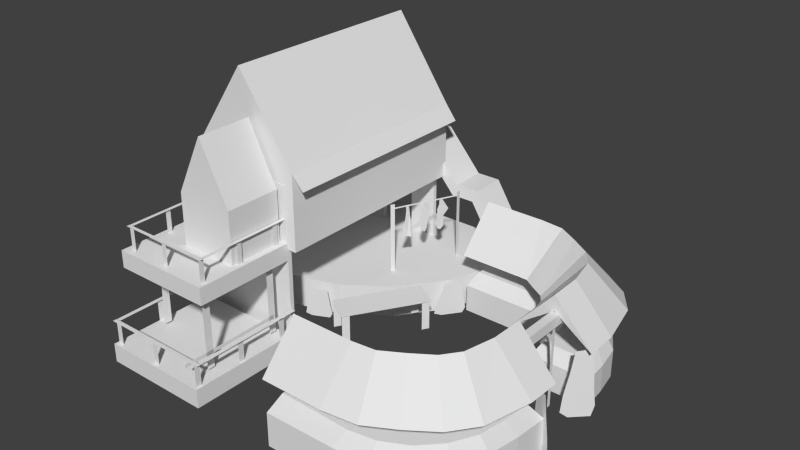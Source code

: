 # Source: H13.blend  (saved by Blender 2.63.0; exported with 4.5.12 LTS)
import bpy
from mathutils import Matrix  # noqa: F401  (used for matrix-valued properties, if any)

bpy.ops.wm.read_factory_settings(use_empty=True)
scene = bpy.context.scene
scene.name = 'Scene'

# ---- collections
col_collection_1 = bpy.data.collections.new('Collection 1'); scene.collection.children.link(col_collection_1)

# ---- world
world_world = bpy.data.worlds.new('World'); scene.world = world_world
world_world.color = (0.05088, 0.05088, 0.05088)
world_world.use_sun_shadow = False
world_world.sun_shadow_jitter_overblur = 0.0
world_world.cycles.sampling_method = 'MANUAL'
world_world.cycles.sample_map_resolution = 256

# ---- meshes
me_plane_002 = bpy.data.meshes.new('Plane.002')
me_plane_002.from_pydata([(-1.806, 0.05099, 1.251), (-1.856, 0.05099, 1.22), (-1.806, 0.2775, 1.251), (-1.856, 0.2775, 1.22), (-1.285, 0.05099, 1.574), (-1.336, 0.05099, 1.544), (-1.285, 0.2775, 1.574), (-1.336, 0.2775, 1.544), (-1.158, 0.05099, 1.37), (-1.209, 0.05099, 1.339), (-1.158, 0.2775, 1.37), (-1.209, 0.2775, 1.339), (-1.676, 0.05099, 1.046), (-1.727, 0.05099, 1.016), (-1.676, 0.2775, 1.046), (-1.727, 0.2775, 1.016), (-1.271, 0.2811, 1.587), (-1.862, 0.2811, 1.223), (-1.138, 0.2811, 1.371), (-1.729, 0.2811, 1.007), (-2.031, -0.007229, 0.1493), (-2.031, -0.007229, 0.1145), (-1.265, -0.007229, 0.1145), (-1.265, -0.007229, 0.1493), (-2.031, 1.283, 0.1493), (-2.031, 1.283, 0.1145), (-1.265, 1.283, 0.1145), (-1.265, 1.283, 0.1493), (-2.529, 0.8396, 0.3824), (-2.08, 0.8396, 0.3824), (-2.08, 0.8396, 0.8551), (-2.529, 0.8396, 0.8551), (-2.529, 1.269, 0.3824), (-2.08, 1.269, 0.3824), (-2.08, 1.269, 0.8551), (-2.529, 1.269, 0.8551), (-2.08, 1.74, 0.6172), (-2.529, 1.74, 0.6172), (-2.117, 0.8403, 0.8737), (-2.157, 0.8403, 0.8737), (-2.117, 1.033, 0.8737), (-2.157, 1.033, 0.8737), (-2.451, 0.8403, 0.8737), (-2.492, 0.8403, 0.8737), (-2.451, 1.033, 0.8737), (-2.492, 1.033, 0.8737), (-2.785, 0.8403, 0.8737), (-2.826, 0.8403, 0.8737), (-2.785, 1.033, 0.8737), (-2.826, 1.033, 0.8737), (-2.812, 0.8432, 0.5281), (-2.812, 0.8432, 0.4875), (-2.812, 1.036, 0.5281), (-2.812, 1.036, 0.4875), (-2.812, 0.8432, 0.1938), (-2.812, 0.8432, 0.1532), (-2.812, 1.036, 0.1938), (-2.812, 1.036, 0.1532), (-2.792, 1.037, 0.8901), (-2.82, 1.037, 0.8901), (-2.792, 1.037, 0.1259), (-2.82, 1.037, 0.1259), (-2.031, 1.037, 0.8614), (-2.031, 1.037, 0.8901), (-2.795, 1.037, 0.8614), (-2.795, 1.037, 0.8901), (-2.031, 1.037, 0.1282), (-2.031, 1.037, 0.1569), (-2.795, 1.037, 0.1282), (-2.795, 1.037, 0.1569), (-2.117, 0.8403, 0.1426), (-2.157, 0.8403, 0.1426), (-2.117, 1.033, 0.1426), (-2.157, 1.033, 0.1426), (-2.451, 0.8403, 0.1426), (-2.492, 0.8403, 0.1426), (-2.451, 1.033, 0.1426), (-2.492, 1.033, 0.1426), (-2.171, 0.3001, 0.8452), (-2.171, 0.2704, 0.8452), (-2.995, 0.3001, 0.8452), (-2.995, 0.2704, 0.8452), (-2.15, 0.1284, 0.9243), (-2.198, 0.1284, 0.9243), (-2.15, 0.311, 0.9243), (-2.198, 0.311, 0.9243), (-2.543, 0.1284, 0.9243), (-2.591, 0.1284, 0.9243), (-2.543, 0.311, 0.9243), (-2.591, 0.311, 0.9243), (-2.936, 0.1284, 0.9243), (-2.984, 0.1284, 0.9243), (-2.936, 0.311, 0.9243), (-2.984, 0.311, 0.9243), (-2.967, 0.1312, 0.5182), (-2.967, 0.1312, 0.4705), (-2.967, 0.3138, 0.5182), (-2.967, 0.3138, 0.4705), (-2.967, 0.1312, 0.1254), (-2.967, 0.1312, 0.07773), (-2.967, 0.3138, 0.1254), (-2.967, 0.3138, 0.07773), (-2.943, 0.3152, 0.9437), (-2.977, 0.3152, 0.9437), (-2.943, 0.3152, 0.04566), (-2.977, 0.3152, 0.04566), (-2.049, 0.3152, 0.9099), (-2.049, 0.3152, 0.9437), (-2.947, 0.3152, 0.9099), (-2.947, 0.3152, 0.9437), (-2.049, 0.3152, 0.04839), (-2.049, 0.3152, 0.08215), (-2.947, 0.3152, 0.04839), (-2.947, 0.3152, 0.08215), (-2.15, 0.1284, 0.06527), (-2.198, 0.1284, 0.06527), (-2.15, 0.311, 0.06527), (-2.198, 0.311, 0.06527), (-2.543, 0.1284, 0.06527), (-2.591, 0.1284, 0.06527), (-2.543, 0.311, 0.06527), (-2.591, 0.311, 0.06527), (-2.55, 0.1607, 0.1578), (-2.611, 0.1607, 0.1578), (-2.55, 0.7228, 0.1578), (-2.611, 0.7228, 0.1578), (-2.157, 0.1607, 0.8452), (-2.219, 0.1607, 0.8452), (-2.157, 0.7228, 0.8452), (-2.219, 0.7228, 0.8452), (-2.746, 0.1607, 0.8452), (-2.808, 0.1607, 0.8452), (-2.746, 0.7228, 0.8452), (-2.808, 0.7228, 0.8452), (-0.3886, 0.01364, 0.6704), (-0.3538, 0.01364, 0.6704), (-0.3538, 0.01364, 0.9002), (-0.3886, 0.01364, 0.9002), (-0.3886, 1.304, 0.6704), (-0.3538, 1.304, 0.6704), (-0.3538, 1.304, 0.9002), (-0.3886, 1.304, 0.9002), (-0.3886, 0.01364, 0.1402), (-0.3538, 0.01364, 0.1402), (-0.3538, 0.01364, 0.3699), (-0.3886, 0.01364, 0.3699), (-0.3886, 1.304, 0.1402), (-0.3538, 1.304, 0.1402), (-0.3538, 1.304, 0.3699), (-0.3886, 1.304, 0.3699), (-0.5242, 0.1973, 1.263), (-0.5591, 0.1973, 1.263), (-0.5242, 0.8158, 1.263), (-0.5591, 0.8158, 1.263), (-1.042, 0.2041, 1.037), (-1.072, 0.2041, 1.02), (-1.042, 0.8226, 1.037), (-1.072, 0.8226, 1.02), (-0.8234, 0.7896, 1.146), (-0.82, 0.7545, 1.143), (-0.8353, 0.7127, 1.136), (-0.8514, 0.6527, 1.128), (-0.8471, 0.6038, 1.128), (-0.8299, 0.5483, 1.134), (-0.8076, 0.529, 1.142), (-0.7929, 0.5587, 1.149), (-0.779, 0.6401, 1.156), (-0.7678, 0.7338, 1.163), (-0.798, 0.7961, 1.153), (-0.7011, 0.7787, 1.2), (-0.6977, 0.7436, 1.197), (-0.713, 0.7018, 1.19), (-0.7108, 0.6284, 1.191), (-0.7249, 0.5929, 1.183), (-0.7076, 0.5374, 1.188), (-0.6853, 0.5181, 1.197), (-0.658, 0.5439, 1.209), (-0.6629, 0.6326, 1.208), (-0.6223, 0.6909, 1.229), (-0.6758, 0.7851, 1.207), (-0.9632, 0.7863, 1.081), (-0.9577, 0.7484, 1.08), (-0.9623, 0.7094, 1.079), (-0.9697, 0.6493, 1.076), (-0.9841, 0.5866, 1.064), (-0.9878, 0.52, 1.057), (-0.9471, 0.5257, 1.079), (-0.9222, 0.5166, 1.101), (-0.923, 0.6229, 1.096), (-0.9276, 0.7249, 1.09), (-0.9387, 0.7927, 1.09), (-1.042, 0.7916, 1.034), (-1.042, 0.7796, 1.034), (-0.5517, 0.7916, 1.261), (-0.5517, 0.7796, 1.261), (-0.07503, -0.009788, 1.806), (-0.07503, 0.7663, 1.315), (-0.07503, 0.7663, 1.118), (-0.07503, 1.099, 0.8238), (-0.07503, 1.099, 0.2346), (-0.3696, -0.009788, 1.806), (-0.3696, 0.7663, 1.315), (-0.3696, 0.7663, 1.118), (-0.3696, 1.099, 0.8238), (-0.3696, 1.099, 0.2346), (-0.07503, -0.1104, 1.765), (-0.07503, 0.6657, 1.274), (-0.07503, 0.6657, 1.077), (-0.07503, 0.9983, 0.7826), (-0.07503, 0.9983, 0.1934), (-0.3696, -0.1104, 1.765), (-0.3696, 0.6657, 1.274), (-0.3696, 0.6657, 1.077), (-0.3696, 0.9983, 0.7826), (-0.3696, 0.9983, 0.1934), (-2.055, 0.8048, 0.06031), (-0.3451, 0.8048, 0.06031), (-0.3451, 0.8048, 0.9814), (-2.055, 0.8048, 0.9814), (-2.055, 1.412, 0.06031), (-0.3451, 1.412, 0.06031), (-0.3451, 1.412, 0.9814), (-2.055, 1.412, 0.9814), (-0.3451, 2.077, 0.5178), (-2.055, 2.077, 0.5178), (-0.3561, 1.301, 1.08), (-2.055, 1.301, 1.08), (-2.055, 1.301, -0.03789), (-0.3561, 1.301, -0.03789), (-2.058, 0.01364, 0.1417), (-2.023, 0.01364, 0.1417), (-2.023, 0.01364, 0.9077), (-2.058, 0.01364, 0.9077), (-2.058, 1.304, 0.1417), (-2.023, 1.304, 0.1417), (-2.023, 1.304, 0.9077), (-2.058, 1.304, 0.9077), (-2.864, 0.7196, 0.09566), (-2.052, 0.7196, 0.09566), (-2.052, 0.7196, 0.9073), (-2.864, 0.7196, 0.9073), (-2.864, 0.857, 0.09566), (-2.052, 0.857, 0.09566), (-2.052, 0.857, 0.9073), (-2.864, 0.857, 0.9073), (-3.0, -0.009535, 0.05957), (-2.116, -0.009535, 0.05957), (-2.116, -0.009535, 0.9434), (-3.0, -0.009535, 0.9434), (-3.0, 0.1401, 0.05957), (-2.116, 0.1401, 0.05957), (-2.116, 0.1401, 0.9434), (-3.0, 0.1401, 0.9434), (-2.012, 0.6237, 2.691), (-1.118, 0.6237, 2.691), (-1.118, 0.6237, 2.759), (-2.012, 0.6237, 2.759), (-2.012, 0.7009, 2.691), (-1.118, 0.7009, 2.691), (-1.118, 0.7009, 2.759), (-2.012, 0.7009, 2.759), (-1.432, -0.05218, 2.72), (-1.432, 0.6776, 2.72), (-1.399, -0.05218, 2.72), (-1.399, 0.6776, 2.72), (-1.848, -0.05218, 2.72), (-1.848, 0.6776, 2.72), (-1.814, -0.05218, 2.72), (-1.814, 0.6776, 2.72), (-1.844, 0.4651, 2.716), (-1.714, 0.6744, 2.716), (-1.823, 0.4486, 2.716), (-1.693, 0.658, 2.716), (-1.426, 0.474, 2.716), (-1.576, 0.6658, 2.716), (-1.407, 0.493, 2.716), (-1.557, 0.6847, 2.716), (-1.421, -0.06448, 2.877), (-1.461, -0.02201, 2.837), (-1.452, 0.1171, 2.848), (-1.429, 0.2963, 2.875), (-1.413, 0.47, 2.895), (-1.327, 0.4835, 2.983), (-1.314, 0.2853, 2.993), (-1.308, 0.1745, 2.997), (-1.294, 0.02279, 3.008), (-1.31, -0.06372, 2.991), (-1.869, -0.05259, 2.977), (-1.894, -0.01826, 3.02), (-1.894, 0.1035, 3.012), (-1.887, 0.261, 2.989), (-1.884, 0.4133, 2.973), (-1.832, 0.4309, 2.879), (-1.817, 0.2592, 2.863), (-1.809, 0.1632, 2.856), (-1.795, 0.03198, 2.84), (-1.801, -0.04437, 2.856), (-0.9846, -0.02268, 1.457), (-1.032, -0.0004736, 1.423), (-1.021, 0.07228, 1.434), (-0.993, 0.166, 1.457), (-0.9735, 0.2568, 1.475), (-0.8692, 0.2638, 1.552), (-0.8544, 0.1602, 1.559), (-0.8471, 0.1023, 1.563), (-0.8317, 0.02295, 1.571), (-0.8502, -0.02228, 1.556), (-1.63, -0.01781, 0.6978), (-1.652, 0.001198, 0.6531), (-1.648, 0.06345, 0.6649), (-1.636, 0.1436, 0.6943), (-1.628, 0.2213, 0.7153), (-1.581, 0.2274, 0.8156), (-1.573, 0.1387, 0.8272), (-1.569, 0.08914, 0.8328), (-1.561, 0.02124, 0.8456), (-1.569, -0.01747, 0.8268), (-0.8723, 0.495, 1.572), (-0.5692, 0.7106, 1.572), (-0.5722, 0.8338, 1.572), (-0.2721, 0.495, 1.572), (-0.8723, 0.495, 2.063), (-0.5692, 0.7106, 2.063), (-0.5722, 0.8338, 2.063), (-0.2721, 0.495, 2.063), (-0.8748, 0.495, 2.145), (-0.5882, 0.7106, 2.243), (-0.591, 0.8338, 2.242), (-0.3072, 0.495, 2.34), (-0.9379, 0.495, 2.241), (-0.6829, 0.7106, 2.405), (-0.6855, 0.8338, 2.403), (-0.433, 0.495, 2.565), (-1.0, 0.495, 2.345), (-0.7872, 0.7106, 2.561), (-0.7893, 0.8338, 2.559), (-0.5784, 0.495, 2.772), (-1.058, 0.495, 2.388), (-0.9154, 0.7106, 2.656), (-0.9168, 0.8338, 2.653), (-0.7753, 0.495, 2.918), (-1.165, 0.495, 2.405), (-1.157, 0.7106, 2.708), (-1.157, 0.8338, 2.705), (-1.15, 0.495, 3.005), (-1.425, 0.495, 2.41), (-1.417, 0.7106, 2.713), (-1.417, 0.8338, 2.71), (-1.409, 0.495, 3.01), (-1.613, -0.01138, 0.01482), (-1.616, -0.01138, 0.4443), (-1.485, -0.01138, 0.8536), (-1.235, -0.01138, 1.203), (-0.8889, -0.01138, 1.457), (-0.4812, -0.01138, 1.592), (-0.05168, -0.01138, 1.595), (-0.05029, -0.01138, 0.01482), (-1.617, 0.2497, 0.01613), (-1.619, 0.2497, 0.4456), (-1.489, 0.2497, 0.8549), (-1.238, 0.2497, 1.204), (-0.8923, 0.2497, 1.458), (-0.4846, 0.2497, 1.593), (-0.05515, 0.2497, 1.596), (-0.05376, 0.2497, 0.01613), (-2.37, 0.495, 1.572), (-2.673, 0.7106, 1.572), (-2.67, 0.8338, 1.572), (-2.97, 0.495, 1.572), (-2.37, 0.495, 2.063), (-2.673, 0.7106, 2.063), (-2.67, 0.8338, 2.063), (-2.97, 0.495, 2.063), (-2.368, 0.495, 2.145), (-2.654, 0.7106, 2.243), (-2.651, 0.8338, 2.242), (-2.935, 0.495, 2.34), (-2.305, 0.495, 2.241), (-2.559, 0.7106, 2.405), (-2.557, 0.8338, 2.403), (-2.809, 0.495, 2.565), (-2.242, 0.495, 2.345), (-2.455, 0.7106, 2.561), (-2.453, 0.8338, 2.559), (-2.664, 0.495, 2.772), (-2.184, 0.495, 2.388), (-2.327, 0.7106, 2.656), (-2.326, 0.8338, 2.653), (-2.467, 0.495, 2.918), (-2.077, 0.495, 2.405), (-2.085, 0.7106, 2.708), (-2.085, 0.8338, 2.705), (-2.093, 0.495, 3.005), (-1.817, 0.495, 2.41), (-1.825, 0.7106, 2.713), (-1.825, 0.8338, 2.71), (-1.833, 0.495, 3.01), (-1.863, -0.0458, 2.488), (-2.453, -0.0458, 1.565), (-2.121, -0.0458, 2.941), (-2.373, -0.0458, 2.901), (-2.601, -0.0458, 2.785), (-2.781, -0.0458, 2.604), (-2.453, -0.0458, 2.135), (-2.435, -0.0458, 2.244), (-2.385, -0.0458, 2.343), (-2.307, -0.0458, 2.421), (-2.208, -0.0458, 2.471), (-2.099, -0.0458, 2.488), (-2.897, -0.0458, 2.377), (-2.937, -0.0458, 2.124), (-2.944, -0.0458, 1.565), (-1.863, -0.0458, 2.96), (-1.863, 0.2203, 2.488), (-2.453, 0.2203, 1.565), (-2.121, 0.2203, 2.941), (-2.373, 0.2203, 2.901), (-2.601, 0.2203, 2.785), (-2.781, 0.2203, 2.604), (-2.453, 0.2203, 2.135), (-2.435, 0.2203, 2.244), (-2.385, 0.2203, 2.343), (-2.307, 0.2203, 2.421), (-2.208, 0.2203, 2.471), (-2.099, 0.2203, 2.488), (-2.897, 0.2203, 2.377), (-2.937, 0.2203, 2.124), (-2.944, 0.2203, 1.565), (-1.863, 0.2203, 2.96), (-1.951, 0.3409, 2.542), (-2.553, 0.3409, 1.616), (-2.165, 0.3409, 2.865), (-2.379, 0.3409, 2.832), (-2.573, 0.3409, 2.735), (-2.726, 0.3409, 2.584), (-2.553, 0.3409, 2.188), (-2.535, 0.3409, 2.297), (-2.484, 0.3409, 2.396), (-2.404, 0.3409, 2.475), (-2.303, 0.3409, 2.525), (-2.192, 0.3409, 2.542), (-2.825, 0.3409, 2.394), (-2.859, 0.3409, 2.184), (-2.845, 0.3409, 1.616), (-1.946, 0.3409, 2.881), (-1.307, -0.007981, 2.485), (-0.8201, -0.007981, 1.574), (-1.094, -0.007981, 2.934), (-0.886, -0.007981, 2.894), (-0.6979, -0.007981, 2.779), (-0.5486, -0.007981, 2.6), (-0.8201, -0.007981, 2.135), (-0.8344, -0.007981, 2.243), (-0.8759, -0.007981, 2.341), (-0.9405, -0.007981, 2.418), (-1.022, -0.007981, 2.468), (-1.112, -0.007981, 2.485), (-0.4528, -0.007981, 2.375), (-0.4198, -0.007981, 2.124), (-0.4138, -0.007981, 1.574), (-1.307, -0.007981, 2.953), (-1.307, 0.2119, 2.485), (-0.8201, 0.2119, 1.574), (-1.094, 0.2119, 2.934), (-0.886, 0.2119, 2.894), (-0.6979, 0.2119, 2.779), (-0.5486, 0.2119, 2.6), (-0.8201, 0.2119, 2.135), (-0.8344, 0.2119, 2.243), (-0.8759, 0.2119, 2.341), (-0.9405, 0.2119, 2.418), (-1.022, 0.2119, 2.468), (-1.112, 0.2119, 2.485), (-0.4528, 0.2119, 2.375), (-0.4198, 0.2119, 2.124), (-0.4138, 0.2119, 1.574), (-1.307, 0.2119, 2.953), (-1.234, 0.3115, 2.539), (-0.7374, 0.3115, 1.625), (-1.058, 0.3115, 2.859), (-0.8809, 0.3115, 2.826), (-0.721, 0.3115, 2.73), (-0.5941, 0.3115, 2.58), (-0.7374, 0.3115, 2.187), (-0.7519, 0.3115, 2.296), (-0.7943, 0.3115, 2.394), (-0.8602, 0.3115, 2.472), (-0.9434, 0.3115, 2.521), (-1.035, 0.3115, 2.539), (-0.5126, 0.3115, 2.392), (-0.4846, 0.3115, 2.183), (-0.4961, 0.3115, 1.625), (-1.239, 0.3115, 2.874)], [], [(2, 3, 1, 0), (6, 7, 5, 4), (10, 11, 9, 8), (14, 15, 13, 12), (18, 19, 17, 16), (24, 25, 21, 20), (25, 26, 22, 21), (26, 27, 23, 22), (27, 24, 20, 23), (20, 21, 22, 23), (27, 26, 25, 24), (32, 33, 29, 28), (33, 34, 30, 29), (34, 35, 31, 30), (35, 32, 28, 31), (28, 29, 30, 31), (36, 37, 35, 34), (32, 37, 36, 33), (35, 37, 32), (33, 36, 34), (40, 41, 39, 38), (44, 45, 43, 42), (48, 49, 47, 46), (52, 53, 51, 50), (56, 57, 55, 54), (60, 61, 59, 58), (64, 65, 63, 62), (68, 69, 67, 66), (72, 73, 71, 70), (76, 77, 75, 74), (80, 81, 79, 78), (84, 85, 83, 82), (88, 89, 87, 86), (92, 93, 91, 90), (96, 97, 95, 94), (100, 101, 99, 98), (104, 105, 103, 102), (108, 109, 107, 106), (112, 113, 111, 110), (116, 117, 115, 114), (120, 121, 119, 118), (124, 125, 123, 122), (128, 129, 127, 126), (132, 133, 131, 130), (138, 139, 135, 134), (139, 140, 136, 135), (140, 141, 137, 136), (141, 138, 134, 137), (134, 135, 136, 137), (141, 140, 139, 138), (146, 147, 143, 142), (147, 148, 144, 143), (148, 149, 145, 144), (149, 146, 142, 145), (142, 143, 144, 145), (149, 148, 147, 146), (152, 153, 151, 150), (156, 157, 155, 154), (168, 158, 159, 160, 161, 162, 163, 164, 165, 166, 167), (179, 169, 170, 171, 172, 173, 174, 175, 176, 177, 178), (190, 180, 181, 182, 183, 184, 185, 186, 187, 188, 189), (193, 191, 192, 194), (198, 199, 204, 203), (197, 198, 203, 202), (196, 197, 202, 201), (195, 196, 201, 200), (208, 213, 214, 209), (207, 212, 213, 208), (206, 211, 212, 207), (205, 210, 211, 206), (198, 208, 209, 199), (210, 200, 201, 211), (205, 195, 200, 210), (211, 201, 202, 212), (212, 202, 203, 213), (195, 205, 206, 196), (213, 203, 204, 214), (196, 206, 207, 197), (199, 209, 214, 204), (197, 207, 208, 198), (219, 220, 216, 215), (220, 221, 217, 216), (221, 222, 218, 217), (222, 219, 215, 218), (215, 216, 217, 218), (223, 224, 222, 221), (219, 224, 223, 220), (222, 224, 219), (220, 223, 221), (221, 222, 226, 225), (219, 220, 228, 227), (233, 234, 230, 229), (234, 235, 231, 230), (235, 236, 232, 231), (236, 233, 229, 232), (229, 230, 231, 232), (236, 235, 234, 233), (241, 242, 238, 237), (242, 243, 239, 238), (243, 244, 240, 239), (244, 241, 237, 240), (237, 238, 239, 240), (244, 243, 242, 241), (249, 250, 246, 245), (250, 251, 247, 246), (251, 252, 248, 247), (252, 249, 245, 248), (245, 246, 247, 248), (252, 251, 250, 249), (257, 258, 254, 253), (258, 259, 255, 254), (259, 260, 256, 255), (260, 257, 253, 256), (253, 254, 255, 256), (260, 259, 258, 257), (263, 264, 262, 261), (267, 268, 266, 265), (271, 272, 270, 269), (275, 276, 274, 273), (286, 285, 284, 283, 282, 281, 280, 279, 278, 277), (296, 295, 294, 293, 292, 291, 290, 289, 288, 287), (306, 305, 304, 303, 302, 301, 300, 299, 298, 297), (316, 315, 314, 313, 312, 311, 310, 309, 308, 307), (321, 322, 318, 317), (323, 319, 320, 324), (324, 320, 318, 322), (321, 317, 319, 323), (325, 321, 323, 327), (325, 326, 322, 321), (327, 323, 324, 328), (328, 324, 322, 326), (329, 325, 327, 331), (329, 330, 326, 325), (331, 327, 328, 332), (332, 328, 326, 330), (336, 332, 330, 334), (333, 329, 331, 335), (333, 334, 330, 329), (335, 331, 332, 336), (339, 335, 336, 340), (340, 336, 334, 338), (337, 333, 335, 339), (337, 338, 334, 333), (343, 339, 340, 344), (344, 340, 338, 342), (341, 337, 339, 343), (341, 342, 338, 337), (345, 346, 342, 341), (347, 343, 344, 348), (348, 344, 342, 346), (345, 341, 343, 347), (319, 317, 318, 320), (346, 347, 348), (345, 347, 346), (351, 350, 349, 356, 355, 354, 353, 352), (359, 360, 361, 362, 363, 364, 357, 358), (352, 360, 359, 351), (355, 363, 362, 354), (351, 359, 358, 350), (354, 362, 361, 353), (363, 355, 356, 364), (350, 358, 357, 349), (353, 361, 360, 352), (349, 357, 364, 356), (369, 370, 366, 365), (371, 367, 368, 372), (372, 368, 366, 370), (369, 365, 367, 371), (373, 369, 371, 375), (373, 374, 370, 369), (375, 371, 372, 376), (376, 372, 370, 374), (377, 373, 375, 379), (377, 378, 374, 373), (379, 375, 376, 380), (380, 376, 374, 378), (384, 380, 378, 382), (381, 377, 379, 383), (381, 382, 378, 377), (383, 379, 380, 384), (387, 383, 384, 388), (388, 384, 382, 386), (385, 381, 383, 387), (385, 386, 382, 381), (391, 387, 388, 392), (392, 388, 386, 390), (389, 385, 387, 391), (389, 390, 386, 385), (393, 394, 390, 389), (395, 391, 392, 396), (396, 392, 390, 394), (393, 389, 391, 395), (367, 365, 366, 368), (394, 395, 396), (393, 395, 394), (400, 401, 402, 409, 410, 411, 398, 403, 404, 405, 406, 407, 408, 397, 412, 399), (441, 442, 426, 425), (415, 416, 400, 399), (417, 418, 402, 401), (416, 417, 401, 400), (418, 425, 409, 402), (404, 403, 419, 420), (399, 412, 428, 415), (425, 426, 410, 409), (405, 404, 420, 421), (424, 413, 397, 408), (426, 427, 411, 410), (406, 405, 421, 422), (413, 428, 412, 397), (398, 411, 427, 414), (407, 406, 422, 423), (403, 398, 414, 419), (408, 407, 423, 424), (432, 431, 444, 429, 440, 439, 438, 437, 436, 435, 430, 443, 442, 441, 434, 433), (421, 420, 436, 437), (440, 429, 413, 424), (442, 443, 427, 426), (422, 421, 437, 438), (429, 444, 428, 413), (414, 427, 443, 430), (423, 422, 438, 439), (419, 414, 430, 435), (424, 423, 439, 440), (431, 432, 416, 415), (433, 434, 418, 417), (432, 433, 417, 416), (434, 441, 425, 418), (420, 419, 435, 436), (415, 428, 444, 431), (448, 447, 460, 445, 456, 455, 454, 453, 452, 451, 446, 459, 458, 457, 450, 449), (489, 473, 474, 490), (463, 447, 448, 464), (465, 449, 450, 466), (464, 448, 449, 465), (466, 450, 457, 473), (452, 468, 467, 451), (447, 463, 476, 460), (473, 457, 458, 474), (453, 469, 468, 452), (472, 456, 445, 461), (474, 458, 459, 475), (454, 470, 469, 453), (461, 445, 460, 476), (446, 462, 475, 459), (455, 471, 470, 454), (451, 467, 462, 446), (456, 472, 471, 455), (480, 481, 482, 489, 490, 491, 478, 483, 484, 485, 486, 487, 488, 477, 492, 479), (469, 485, 484, 468), (488, 472, 461, 477), (490, 474, 475, 491), (470, 486, 485, 469), (477, 461, 476, 492), (462, 478, 491, 475), (471, 487, 486, 470), (467, 483, 478, 462), (472, 488, 487, 471), (479, 463, 464, 480), (481, 465, 466, 482), (480, 464, 465, 481), (482, 466, 473, 489), (468, 484, 483, 467), (463, 479, 492, 476)])
_uv = me_plane_002.uv_layers.new(name='UVMap')
_uv.uv.foreach_set('vector', [0.5413, 0.3538, 0.5352, 0.3493, 0.5352, 0.3136, 0.5413, 0.3181, 0.5413, 0.3538, 0.5352, 0.3493, 0.5352, 0.3136, 0.5413, 0.3181, 0.5413, 0.3538, 0.5352, 0.3493, 0.5352, 0.3136, 0.5413, 0.3181, 0.5413, 0.3538, 0.5352, 0.3493, 0.5352, 0.3136, 0.5413, 0.3181, 0.5277, 0.3857, 0.4195, 0.3466, 0.4378, 0.3197, 0.546, 0.3589, 0.2226, 0.7429, 0.2197, 0.7443, 0.1416, 0.6704, 0.1445, 0.669, 0.2197, 0.7443, 0.2123, 0.8308, 0.1342, 0.7568, 0.1416, 0.6704, 0.2123, 0.8308, 0.2151, 0.8293, 0.1371, 0.7554, 0.1342, 0.7568, 0.2151, 0.8293, 0.2226, 0.7429, 0.1445, 0.669, 0.1371, 0.7554, 0.1445, 0.669, 0.1416, 0.6704, 0.1342, 0.7568, 0.1371, 0.7554, 0.2151, 0.8293, 0.2123, 0.8308, 0.2197, 0.7443, 0.2226, 0.7429, 0.3871, 0.6667, 0.3069, 0.6139, 0.3025, 0.5141, 0.3827, 0.5669, 0.4199, 0.6744, 0.3072, 0.6056, 0.3058, 0.5071, 0.4185, 0.5759, 0.4428, 0.7228, 0.2931, 0.6302, 0.2931, 0.4995, 0.4428, 0.5922, 0.188, 0.544, 0.1199, 0.5899, 0.1199, 0.4993, 0.188, 0.4534, 0.1509, 0.5887, 0.4469, 0.7703, 0.5892, 0.6811, 0.2931, 0.4995, 0.3349, 0.8941, 0.2215, 0.8182, 0.2931, 0.6302, 0.4065, 0.7061, 0.3871, 0.6667, 0.3359, 0.815, 0.2556, 0.7623, 0.3069, 0.6139, 0.188, 0.544, 0.1537, 0.6479, 0.1199, 0.5899, 0.2129, 0.8254, 0.1383, 0.7355, 0.197, 0.6953, 0.2664, 0.3581, 0.2611, 0.3545, 0.2611, 0.329, 0.2664, 0.3326, 0.2268, 0.337, 0.2214, 0.3334, 0.2214, 0.3079, 0.2268, 0.3115, 0.1682, 0.3005, 0.1629, 0.2969, 0.1629, 0.2714, 0.1682, 0.275, 0.2664, 0.3581, 0.2611, 0.3545, 0.2611, 0.329, 0.2664, 0.3326, 0.2268, 0.337, 0.2214, 0.3334, 0.2214, 0.3079, 0.2268, 0.3115, 0.2664, 0.3581, 0.2611, 0.3545, 0.2611, 0.329, 0.2664, 0.3326, 0.2664, 0.3581, 0.2611, 0.3545, 0.2611, 0.329, 0.2664, 0.3326, 0.2664, 0.3581, 0.2611, 0.3545, 0.2611, 0.329, 0.2664, 0.3326, 0.2664, 0.3581, 0.2611, 0.3545, 0.2611, 0.329, 0.2664, 0.3326, 0.2268, 0.337, 0.2214, 0.3334, 0.2214, 0.3079, 0.2268, 0.3115, 0.1656, 0.4138, 0.1574, 0.4113, 0.1574, 0.3173, 0.1656, 0.3197, 0.2664, 0.3581, 0.2611, 0.3545, 0.2611, 0.329, 0.2664, 0.3326, 0.2268, 0.337, 0.2214, 0.3334, 0.2214, 0.3079, 0.2268, 0.3115, 0.1682, 0.3005, 0.1629, 0.2969, 0.1629, 0.2714, 0.1682, 0.275, 0.2664, 0.3581, 0.2611, 0.3545, 0.2611, 0.329, 0.2664, 0.3326, 0.2268, 0.337, 0.2214, 0.3334, 0.2214, 0.3079, 0.2268, 0.3115, 0.2664, 0.3581, 0.2611, 0.3545, 0.2611, 0.329, 0.2664, 0.3326, 0.2664, 0.3581, 0.2611, 0.3545, 0.2611, 0.329, 0.2664, 0.3326, 0.2664, 0.3581, 0.2611, 0.3545, 0.2611, 0.329, 0.2664, 0.3326, 0.2664, 0.3581, 0.2611, 0.3545, 0.2611, 0.329, 0.2664, 0.3326, 0.2268, 0.337, 0.2214, 0.3334, 0.2214, 0.3079, 0.2268, 0.3115, 0.1656, 0.4138, 0.1574, 0.4113, 0.1574, 0.3173, 0.1656, 0.3197, 0.1656, 0.4138, 0.1574, 0.4113, 0.1574, 0.3173, 0.1656, 0.3197, 0.1656, 0.4138, 0.1574, 0.4113, 0.1574, 0.3173, 0.1656, 0.3197, 0.2733, 0.4719, 0.2747, 0.4731, 0.2747, 0.3388, 0.2733, 0.3377, 0.2747, 0.4731, 0.295, 0.4697, 0.295, 0.3355, 0.2747, 0.3388, 0.295, 0.4697, 0.2936, 0.4686, 0.2936, 0.3344, 0.295, 0.3355, 0.2936, 0.4686, 0.2733, 0.4719, 0.2733, 0.3377, 0.2936, 0.3344, 0.2733, 0.3377, 0.2747, 0.3388, 0.295, 0.3355, 0.2936, 0.3344, 0.2936, 0.4686, 0.295, 0.4697, 0.2747, 0.4731, 0.2733, 0.4719, 0.2733, 0.4719, 0.2747, 0.4731, 0.2747, 0.3388, 0.2733, 0.3377, 0.2747, 0.4731, 0.295, 0.4697, 0.295, 0.3355, 0.2747, 0.3388, 0.295, 0.4697, 0.2936, 0.4686, 0.2936, 0.3344, 0.295, 0.3355, 0.2936, 0.4686, 0.2733, 0.4719, 0.2733, 0.3377, 0.2936, 0.3344, 0.2733, 0.3377, 0.2747, 0.3388, 0.295, 0.3355, 0.2936, 0.3344, 0.2936, 0.4686, 0.295, 0.4697, 0.2747, 0.4731, 0.2733, 0.4719, 0.6125, 0.6383, 0.6073, 0.6379, 0.6085, 0.4267, 0.6134, 0.4269, 0.6125, 0.6383, 0.6073, 0.6379, 0.6085, 0.4267, 0.6134, 0.4269, 0.5324, 0.603, 0.5253, 0.6005, 0.5265, 0.5892, 0.5226, 0.5754, 0.5186, 0.5557, 0.5206, 0.54, 0.5265, 0.5223, 0.5334, 0.5164, 0.5373, 0.5262, 0.5403, 0.5528, 0.5423, 0.5833, 0.5709, 0.5901, 0.5598, 0.5911, 0.5522, 0.5883, 0.5564, 0.572, 0.5585, 0.5489, 0.5591, 0.5357, 0.5529, 0.5171, 0.5625, 0.5164, 0.5711, 0.5228, 0.5734, 0.5691, 0.5821, 0.5824, 0.4993, 0.6068, 0.4924, 0.6046, 0.4935, 0.5933, 0.4916, 0.5813, 0.4881, 0.5665, 0.4851, 0.5458, 0.4818, 0.5283, 0.4956, 0.526, 0.5114, 0.524, 0.5069, 0.559, 0.5017, 0.5866, 0.5234, 0.6563, 0.4602, 0.6231, 0.4607, 0.6215, 0.5239, 0.6547, 0.6839, 0.5609, 0.6436, 0.6121, 0.6104, 0.5947, 0.6506, 0.5435, 0.7135, 0.4913, 0.6839, 0.5609, 0.6506, 0.5435, 0.6803, 0.4739, 0.6564, 0.5831, 0.6313, 0.5985, 0.6031, 0.5817, 0.6282, 0.5664, 0.7425, 0.3971, 0.6564, 0.5831, 0.6282, 0.5664, 0.7143, 0.3803, 0.1633, 0.7514, 0.1701, 0.7313, 0.151, 0.7063, 0.1441, 0.7265, 0.1894, 0.77, 0.1963, 0.7498, 0.1701, 0.7313, 0.1633, 0.7514, 0.155, 0.7345, 0.1616, 0.7174, 0.156, 0.702, 0.1494, 0.7191, 0.225, 0.7883, 0.2315, 0.7713, 0.1616, 0.7174, 0.155, 0.7345, 0.6401, 0.5439, 0.638, 0.5401, 0.6172, 0.5587, 0.6192, 0.5625, 0.6753, 0.4556, 0.6775, 0.4612, 0.6518, 0.5313, 0.6496, 0.5257, 0.7425, 0.3971, 0.7425, 0.3971, 0.7143, 0.3803, 0.7143, 0.3803, 0.6496, 0.5257, 0.6518, 0.5313, 0.6415, 0.5378, 0.6393, 0.5322, 0.6393, 0.5322, 0.6415, 0.5378, 0.6261, 0.5706, 0.6239, 0.565, 0.6681, 0.4563, 0.666, 0.4525, 0.6534, 0.5076, 0.6555, 0.5114, 0.6506, 0.5435, 0.6506, 0.5435, 0.6104, 0.5947, 0.6104, 0.5947, 0.6555, 0.5114, 0.6534, 0.5076, 0.6464, 0.5138, 0.6485, 0.5176, 0.6436, 0.6121, 0.6436, 0.6121, 0.6104, 0.5947, 0.6104, 0.5947, 0.6485, 0.5176, 0.6464, 0.5138, 0.638, 0.5401, 0.6401, 0.5439, 0.5335, 0.7556, 0.3069, 0.6139, 0.3025, 0.5141, 0.5291, 0.6558, 0.4199, 0.6744, 0.3072, 0.6056, 0.3058, 0.5071, 0.4185, 0.5759, 0.5892, 0.8117, 0.2931, 0.6302, 0.2931, 0.4995, 0.5892, 0.6811, 0.2077, 0.7827, 0.1436, 0.7504, 0.1769, 0.7124, 0.241, 0.7447, 0.1426, 0.7409, 0.2136, 0.7845, 0.2477, 0.7631, 0.1767, 0.7196, 0.4813, 0.983, 0.2215, 0.8182, 0.2931, 0.6302, 0.5529, 0.795, 0.5335, 0.7556, 0.4823, 0.9039, 0.2556, 0.7623, 0.3069, 0.6139, 0.1352, 0.7326, 0.2445, 0.7417, 0.214, 0.8216, 0.2129, 0.8254, 0.1383, 0.7355, 0.197, 0.6953, 0.5157, 0.8667, 0.3497, 0.7852, 0.3606, 0.7686, 0.5266, 0.8501, 0.2634, 0.7955, 0.4293, 0.877, 0.4218, 0.8625, 0.2558, 0.7811, 0.2514, 0.4606, 0.2535, 0.4621, 0.2544, 0.361, 0.2523, 0.3596, 0.2535, 0.4621, 0.2972, 0.4298, 0.2981, 0.3287, 0.2544, 0.361, 0.2972, 0.4298, 0.2951, 0.4284, 0.296, 0.3273, 0.2981, 0.3287, 0.2951, 0.4284, 0.2514, 0.4606, 0.2523, 0.3596, 0.296, 0.3273, 0.2523, 0.3596, 0.2544, 0.361, 0.2981, 0.3287, 0.296, 0.3273, 0.2951, 0.4284, 0.2972, 0.4298, 0.2535, 0.4621, 0.2514, 0.4606, 0.03766, 0.3189, 0.1591, 0.3701, 0.1593, 0.3438, 0.03939, 0.2895, 0.1591, 0.3701, 0.2758, 0.3201, 0.2747, 0.2913, 0.1593, 0.3438, 0.2758, 0.3201, 0.1567, 0.2536, 0.157, 0.221, 0.2747, 0.2913, 0.1567, 0.2536, 0.03766, 0.3189, 0.03939, 0.2895, 0.157, 0.221, 0.03939, 0.2895, 0.1593, 0.3438, 0.2747, 0.2913, 0.157, 0.221, 0.1414, 0.2594, 0.2077, 0.2964, 0.1427, 0.3243, 0.07509, 0.2958, 0.03766, 0.3189, 0.1591, 0.3701, 0.1593, 0.3438, 0.03939, 0.2895, 0.1591, 0.3701, 0.2758, 0.3201, 0.2747, 0.2913, 0.1593, 0.3438, 0.2758, 0.3201, 0.1567, 0.2536, 0.157, 0.221, 0.2747, 0.2913, 0.1567, 0.2536, 0.03766, 0.3189, 0.03939, 0.2895, 0.157, 0.221, 0.03939, 0.2895, 0.1593, 0.3438, 0.2747, 0.2913, 0.157, 0.221, 0.1328, 0.2592, 0.191, 0.288, 0.1389, 0.3202, 0.08066, 0.2913, 0.628, 0.2479, 0.6865, 0.2813, 0.6851, 0.2744, 0.6266, 0.241, 0.6865, 0.2813, 0.6914, 0.2769, 0.69, 0.27, 0.6851, 0.2744, 0.6914, 0.2769, 0.6329, 0.2436, 0.6314, 0.2366, 0.69, 0.27, 0.6329, 0.2436, 0.628, 0.2479, 0.6266, 0.241, 0.6314, 0.2366, 0.6266, 0.241, 0.6851, 0.2744, 0.69, 0.27, 0.6314, 0.2366, 0.6329, 0.2436, 0.6914, 0.2769, 0.6865, 0.2813, 0.628, 0.2479, 0.6914, 0.2769, 0.6329, 0.2436, 0.6314, 0.2366, 0.69, 0.27, 0.6914, 0.2769, 0.6329, 0.2436, 0.6314, 0.2366, 0.69, 0.27, 0.6914, 0.2769, 0.6329, 0.2436, 0.6314, 0.2366, 0.69, 0.27, 0.6914, 0.2769, 0.6329, 0.2436, 0.6314, 0.2366, 0.69, 0.27, 0.7714, 0.1382, 0.7757, 0.1588, 0.7714, 0.1944, 0.7692, 0.2204, 0.7649, 0.267, 0.739, 0.2629, 0.7346, 0.2218, 0.7282, 0.1793, 0.726, 0.1464, 0.7379, 0.1368, 0.7714, 0.1382, 0.7757, 0.1588, 0.7714, 0.1944, 0.7692, 0.2204, 0.7649, 0.267, 0.739, 0.2629, 0.7346, 0.2218, 0.7282, 0.1793, 0.726, 0.1464, 0.7379, 0.1368, 0.7714, 0.1382, 0.7757, 0.1588, 0.7714, 0.1944, 0.7692, 0.2204, 0.7649, 0.267, 0.739, 0.2629, 0.7346, 0.2218, 0.7282, 0.1793, 0.726, 0.1464, 0.7379, 0.1368, 0.7714, 0.1382, 0.7757, 0.1588, 0.7714, 0.1944, 0.7692, 0.2204, 0.7649, 0.267, 0.739, 0.2629, 0.7346, 0.2218, 0.7282, 0.1793, 0.726, 0.1464, 0.7379, 0.1368, 0.4612, 0.249, 0.4118, 0.1837, 0.334, 0.2409, 0.3833, 0.3062, 0.4008, 0.3054, 0.3148, 0.3474, 0.2846, 0.2579, 0.3478, 0.2253, 0.3478, 0.2357, 0.2846, 0.2684, 0.3171, 0.3365, 0.399, 0.2945, 0.4612, 0.249, 0.3833, 0.3062, 0.3301, 0.2154, 0.408, 0.1582, 0.4745, 0.2397, 0.4612, 0.249, 0.408, 0.1582, 0.439, 0.1386, 0.4745, 0.2397, 0.443, 0.164, 0.4118, 0.1837, 0.4612, 0.249, 0.4237, 0.2881, 0.4008, 0.3054, 0.3478, 0.2253, 0.3908, 0.2013, 0.3908, 0.2117, 0.3478, 0.2357, 0.399, 0.2945, 0.422, 0.2771, 0.4984, 0.2328, 0.4745, 0.2397, 0.439, 0.1386, 0.4775, 0.1262, 0.4984, 0.2328, 0.4816, 0.1516, 0.443, 0.164, 0.4745, 0.2397, 0.4551, 0.2776, 0.4237, 0.2881, 0.3908, 0.2013, 0.4339, 0.1861, 0.4339, 0.1966, 0.3908, 0.2117, 0.422, 0.2771, 0.4535, 0.2665, 0.4843, 0.1637, 0.4339, 0.1966, 0.4535, 0.2665, 0.4924, 0.2362, 0.5236, 0.2248, 0.4984, 0.2328, 0.4775, 0.1262, 0.5166, 0.115, 0.5236, 0.2248, 0.5208, 0.1404, 0.4816, 0.1516, 0.4984, 0.2328, 0.4939, 0.2473, 0.4551, 0.2776, 0.4339, 0.1861, 0.4843, 0.1533, 0.5241, 0.2375, 0.4939, 0.2473, 0.4843, 0.1533, 0.5301, 0.1426, 0.5301, 0.1531, 0.4843, 0.1637, 0.4924, 0.2362, 0.5228, 0.2264, 0.5385, 0.2236, 0.5236, 0.2248, 0.5166, 0.115, 0.5491, 0.1126, 0.5385, 0.2236, 0.5536, 0.1379, 0.5208, 0.1404, 0.5236, 0.2248, 0.5639, 0.2477, 0.5241, 0.2375, 0.5301, 0.1426, 0.5927, 0.1579, 0.5927, 0.1684, 0.5301, 0.1531, 0.5228, 0.2264, 0.5629, 0.2367, 0.5559, 0.2289, 0.5385, 0.2236, 0.5491, 0.1126, 0.5907, 0.1227, 0.5559, 0.2289, 0.5954, 0.1481, 0.5536, 0.1379, 0.5385, 0.2236, 0.5926, 0.2458, 0.6321, 0.1649, 0.5954, 0.1481, 0.5559, 0.2289, 0.6011, 0.2641, 0.5639, 0.2477, 0.5927, 0.1579, 0.6299, 0.1743, 0.6299, 0.1848, 0.5927, 0.1684, 0.5629, 0.2367, 0.6001, 0.2531, 0.5926, 0.2458, 0.5559, 0.2289, 0.5907, 0.1227, 0.6274, 0.1396, 0.3148, 0.3578, 0.3841, 0.3278, 0.3171, 0.3365, 0.2846, 0.2684, 0.6001, 0.2531, 0.6011, 0.2746, 0.6299, 0.1848, 0.5647, 0.2478, 0.6011, 0.2746, 0.6001, 0.2531, 0.4905, 0.3663, 0.4574, 0.375, 0.4297, 0.3912, 0.5098, 0.4715, 0.612, 0.4123, 0.5899, 0.3903, 0.5602, 0.3744, 0.526, 0.3662, 0.4458, 0.3963, 0.5226, 0.3896, 0.5977, 0.4013, 0.6638, 0.4304, 0.7143, 0.4741, 0.4993, 0.6208, 0.3166, 0.4611, 0.3748, 0.421, 0.5601, 0.4002, 0.5584, 0.4124, 0.5402, 0.4087, 0.5419, 0.3965, 0.6095, 0.4134, 0.6078, 0.4256, 0.594, 0.4213, 0.5957, 0.409, 0.5419, 0.3965, 0.5402, 0.4087, 0.5241, 0.4061, 0.5258, 0.3939, 0.5957, 0.409, 0.594, 0.4213, 0.5769, 0.4167, 0.5786, 0.4045, 0.5808, 0.655, 0.5764, 0.6511, 0.5714, 0.69, 0.5759, 0.694, 0.5258, 0.3939, 0.5241, 0.4061, 0.5117, 0.4047, 0.5134, 0.3925, 0.5786, 0.4045, 0.5769, 0.4167, 0.5584, 0.4124, 0.5601, 0.4002, 0.544, 0.7128, 0.5485, 0.7168, 0.5759, 0.694, 0.5714, 0.69, 0.4612, 0.249, 0.4118, 0.1837, 0.334, 0.2409, 0.3833, 0.3062, 0.4008, 0.3054, 0.3148, 0.3474, 0.2846, 0.2579, 0.3478, 0.2253, 0.3478, 0.2357, 0.2846, 0.2684, 0.3171, 0.3365, 0.399, 0.2945, 0.4612, 0.249, 0.3833, 0.3062, 0.3301, 0.2154, 0.408, 0.1582, 0.4745, 0.2397, 0.4612, 0.249, 0.408, 0.1582, 0.439, 0.1386, 0.4745, 0.2397, 0.443, 0.164, 0.4118, 0.1837, 0.4612, 0.249, 0.4237, 0.2881, 0.4008, 0.3054, 0.3478, 0.2253, 0.3908, 0.2013, 0.3908, 0.2117, 0.3478, 0.2357, 0.399, 0.2945, 0.422, 0.2771, 0.4984, 0.2328, 0.4745, 0.2397, 0.439, 0.1386, 0.4775, 0.1262, 0.4984, 0.2328, 0.4816, 0.1516, 0.443, 0.164, 0.4745, 0.2397, 0.4551, 0.2776, 0.4237, 0.2881, 0.3908, 0.2013, 0.4339, 0.1861, 0.4339, 0.1966, 0.3908, 0.2117, 0.422, 0.2771, 0.4535, 0.2665, 0.4843, 0.1637, 0.4339, 0.1966, 0.4535, 0.2665, 0.4924, 0.2362, 0.5236, 0.2248, 0.4984, 0.2328, 0.4775, 0.1262, 0.5166, 0.115, 0.5236, 0.2248, 0.5208, 0.1404, 0.4816, 0.1516, 0.4984, 0.2328, 0.4939, 0.2473, 0.4551, 0.2776, 0.4339, 0.1861, 0.4843, 0.1533, 0.5241, 0.2375, 0.4939, 0.2473, 0.4843, 0.1533, 0.5301, 0.1426, 0.5301, 0.1531, 0.4843, 0.1637, 0.4924, 0.2362, 0.5228, 0.2264, 0.5385, 0.2236, 0.5236, 0.2248, 0.5166, 0.115, 0.5491, 0.1126, 0.5385, 0.2236, 0.5536, 0.1379, 0.5208, 0.1404, 0.5236, 0.2248, 0.5639, 0.2477, 0.5241, 0.2375, 0.5301, 0.1426, 0.5927, 0.1579, 0.5927, 0.1684, 0.5301, 0.1531, 0.5228, 0.2264, 0.5629, 0.2367, 0.5559, 0.2289, 0.5385, 0.2236, 0.5491, 0.1126, 0.5907, 0.1227, 0.5559, 0.2289, 0.5954, 0.1481, 0.5536, 0.1379, 0.5385, 0.2236, 0.5926, 0.2458, 0.6321, 0.1649, 0.5954, 0.1481, 0.5559, 0.2289, 0.6011, 0.2641, 0.5639, 0.2477, 0.5927, 0.1579, 0.6299, 0.1743, 0.6299, 0.1848, 0.5927, 0.1684, 0.5629, 0.2367, 0.6001, 0.2531, 0.5926, 0.2458, 0.5559, 0.2289, 0.5907, 0.1227, 0.6274, 0.1396, 0.3148, 0.3578, 0.3841, 0.3278, 0.3171, 0.3365, 0.2846, 0.2684, 0.6001, 0.2531, 0.6011, 0.2746, 0.6299, 0.1848, 0.5647, 0.2478, 0.6011, 0.2746, 0.6001, 0.2531, 0.5835, 0.02728, 0.5414, 0.01751, 0.4969, 0.01742, 0.4543, 0.02701, 0.4179, 0.04534, 0.2855, 0.1355, 0.3451, 0.1782, 0.4779, 0.08656, 0.4937, 0.07863, 0.5121, 0.07448, 0.5314, 0.07452, 0.5496, 0.07874, 0.565, 0.08675, 0.5936, 0.1072, 0.6443, 0.0665, 0.6191, 0.04576, 0.4658, 0.09475, 0.4353, 0.11, 0.4183, 0.08866, 0.4547, 0.07033, 0.6195, 0.08908, 0.5839, 0.0706, 0.5835, 0.02728, 0.6191, 0.04576, 0.5418, 0.06084, 0.4973, 0.06074, 0.4969, 0.01742, 0.5414, 0.01751, 0.5839, 0.0706, 0.5418, 0.06084, 0.5414, 0.01751, 0.5835, 0.02728, 0.4973, 0.06074, 0.4547, 0.07033, 0.4543, 0.02701, 0.4969, 0.01742, 0.4757, 0.03136, 0.4572, 0.03876, 0.4635, 0.09734, 0.482, 0.08994, 0.6191, 0.04576, 0.6443, 0.0665, 0.6447, 0.1098, 0.6195, 0.08908, 0.4547, 0.07033, 0.4183, 0.08866, 0.4179, 0.04534, 0.4543, 0.02701, 0.4971, 0.02574, 0.4757, 0.03136, 0.482, 0.08994, 0.5034, 0.08433, 0.5643, 0.08253, 0.6455, 0.1214, 0.6464, 0.06229, 0.558, 0.02395, 0.4183, 0.08866, 0.2859, 0.1788, 0.2855, 0.1355, 0.4179, 0.04534, 0.5194, 0.02246, 0.4971, 0.02574, 0.5034, 0.08433, 0.5257, 0.08105, 0.5939, 0.1506, 0.6447, 0.1098, 0.6443, 0.0665, 0.5936, 0.1072, 0.3451, 0.1782, 0.2855, 0.1355, 0.2859, 0.1788, 0.3455, 0.2215, 0.5404, 0.02185, 0.5194, 0.02246, 0.5257, 0.08105, 0.5467, 0.08043, 0.4572, 0.03876, 0.2795, 0.1524, 0.2852, 0.2063, 0.4635, 0.09734, 0.558, 0.02395, 0.5404, 0.02185, 0.5467, 0.08043, 0.5643, 0.08253, 0.5746, 0.09567, 0.6048, 0.1114, 0.6332, 0.1291, 0.5902, 0.1579, 0.561, 0.137, 0.5454, 0.1288, 0.5269, 0.1244, 0.5074, 0.1242, 0.4888, 0.1283, 0.473, 0.1362, 0.3399, 0.2281, 0.3045, 0.2027, 0.4353, 0.11, 0.4658, 0.09475, 0.5016, 0.0869, 0.5391, 0.08722, 0.5034, 0.08433, 0.482, 0.08994, 0.479, 0.1096, 0.5006, 0.104, 0.5623, 0.1023, 0.6417, 0.1408, 0.6455, 0.1214, 0.5643, 0.08253, 0.4353, 0.11, 0.3045, 0.2027, 0.2859, 0.1788, 0.4183, 0.08866, 0.5257, 0.08105, 0.5034, 0.08433, 0.5006, 0.104, 0.5232, 0.1007, 0.5902, 0.1579, 0.6332, 0.1291, 0.6447, 0.1098, 0.5939, 0.1506, 0.3455, 0.2215, 0.2859, 0.1788, 0.3045, 0.2027, 0.3399, 0.2281, 0.5467, 0.08043, 0.5257, 0.08105, 0.5232, 0.1007, 0.5444, 0.1002, 0.4635, 0.09734, 0.2852, 0.2063, 0.2821, 0.2245, 0.4604, 0.117, 0.5643, 0.08253, 0.5467, 0.08043, 0.5444, 0.1002, 0.5623, 0.1023, 0.6048, 0.1114, 0.5746, 0.09567, 0.5839, 0.0706, 0.6195, 0.08908, 0.5391, 0.08722, 0.5016, 0.0869, 0.4973, 0.06074, 0.5418, 0.06084, 0.5746, 0.09567, 0.5391, 0.08722, 0.5418, 0.06084, 0.5839, 0.0706, 0.5016, 0.0869, 0.4658, 0.09475, 0.4547, 0.07033, 0.4973, 0.06074, 0.482, 0.08994, 0.4635, 0.09734, 0.4604, 0.117, 0.479, 0.1096, 0.6195, 0.08908, 0.6447, 0.1098, 0.6332, 0.1291, 0.6048, 0.1114, 0.5835, 0.02728, 0.6191, 0.04576, 0.6443, 0.0665, 0.5936, 0.1072, 0.565, 0.08675, 0.5496, 0.07874, 0.5314, 0.07452, 0.5121, 0.07448, 0.4937, 0.07863, 0.4779, 0.08656, 0.3451, 0.1782, 0.2855, 0.1355, 0.4179, 0.04534, 0.4543, 0.02701, 0.4969, 0.01742, 0.5414, 0.01751, 0.4658, 0.09475, 0.4547, 0.07033, 0.4183, 0.08866, 0.4353, 0.11, 0.6195, 0.08908, 0.6191, 0.04576, 0.5835, 0.02728, 0.5839, 0.0706, 0.5418, 0.06084, 0.5414, 0.01751, 0.4969, 0.01742, 0.4973, 0.06074, 0.5839, 0.0706, 0.5835, 0.02728, 0.5414, 0.01751, 0.5418, 0.06084, 0.4973, 0.06074, 0.4969, 0.01742, 0.4543, 0.02701, 0.4547, 0.07033, 0.4757, 0.03136, 0.482, 0.08994, 0.4635, 0.09734, 0.4572, 0.03876, 0.6191, 0.04576, 0.6195, 0.08908, 0.6447, 0.1098, 0.6443, 0.0665, 0.4547, 0.07033, 0.4543, 0.02701, 0.4179, 0.04534, 0.4183, 0.08866, 0.4971, 0.02574, 0.5034, 0.08433, 0.482, 0.08994, 0.4757, 0.03136, 0.5643, 0.08253, 0.558, 0.02395, 0.6464, 0.06229, 0.6455, 0.1214, 0.4183, 0.08866, 0.4179, 0.04534, 0.2855, 0.1355, 0.2859, 0.1788, 0.5194, 0.02246, 0.5257, 0.08105, 0.5034, 0.08433, 0.4971, 0.02574, 0.5939, 0.1506, 0.5936, 0.1072, 0.6443, 0.0665, 0.6447, 0.1098, 0.3451, 0.1782, 0.3455, 0.2215, 0.2859, 0.1788, 0.2855, 0.1355, 0.5404, 0.02185, 0.5467, 0.08043, 0.5257, 0.08105, 0.5194, 0.02246, 0.4572, 0.03876, 0.4635, 0.09734, 0.2852, 0.2063, 0.2795, 0.1524, 0.558, 0.02395, 0.5643, 0.08253, 0.5467, 0.08043, 0.5404, 0.02185, 0.5746, 0.09567, 0.5391, 0.08722, 0.5016, 0.0869, 0.4658, 0.09475, 0.4353, 0.11, 0.3045, 0.2027, 0.3399, 0.2281, 0.473, 0.1362, 0.4888, 0.1283, 0.5074, 0.1242, 0.5269, 0.1244, 0.5454, 0.1288, 0.561, 0.137, 0.5902, 0.1579, 0.6332, 0.1291, 0.6048, 0.1114, 0.5034, 0.08433, 0.5006, 0.104, 0.479, 0.1096, 0.482, 0.08994, 0.5623, 0.1023, 0.5643, 0.08253, 0.6455, 0.1214, 0.6417, 0.1408, 0.4353, 0.11, 0.4183, 0.08866, 0.2859, 0.1788, 0.3045, 0.2027, 0.5257, 0.08105, 0.5232, 0.1007, 0.5006, 0.104, 0.5034, 0.08433, 0.5902, 0.1579, 0.5939, 0.1506, 0.6447, 0.1098, 0.6332, 0.1291, 0.3455, 0.2215, 0.3399, 0.2281, 0.3045, 0.2027, 0.2859, 0.1788, 0.5467, 0.08043, 0.5444, 0.1002, 0.5232, 0.1007, 0.5257, 0.08105, 0.4635, 0.09734, 0.4604, 0.117, 0.2821, 0.2245, 0.2852, 0.2063, 0.5643, 0.08253, 0.5623, 0.1023, 0.5444, 0.1002, 0.5467, 0.08043, 0.6048, 0.1114, 0.6195, 0.08908, 0.5839, 0.0706, 0.5746, 0.09567, 0.5391, 0.08722, 0.5418, 0.06084, 0.4973, 0.06074, 0.5016, 0.0869, 0.5746, 0.09567, 0.5839, 0.0706, 0.5418, 0.06084, 0.5391, 0.08722, 0.5016, 0.0869, 0.4973, 0.06074, 0.4547, 0.07033, 0.4658, 0.09475, 0.482, 0.08994, 0.479, 0.1096, 0.4604, 0.117, 0.4635, 0.09734, 0.6195, 0.08908, 0.6048, 0.1114, 0.6332, 0.1291, 0.6447, 0.1098])
me_plane_002.use_remesh_preserve_volume = False
me_plane_002.use_remesh_preserve_attributes = False
me_plane_002.use_mirror_vertex_groups = False
me_plane_002.update()

# ---- objects
ob_plane = bpy.data.objects.new('Plane', me_plane_002)

# ---- transforms, parenting, visibility, modifiers, constraints
ob_plane.location = (0.0, 0.0, 0.0)
ob_plane.rotation_euler = (1.571, 2.22e-16, 1.571)
ob_plane.lineart.crease_threshold = 0.0

# ---- collection membership
col_collection_1.objects.link(ob_plane)

# ---- scene / render settings (as saved in the file)
scene.frame_start = 0; scene.frame_end = 0; scene.frame_set(1)
scene.render.engine = 'BLENDER_EEVEE_NEXT'
scene.render.image_settings.color_mode = 'RGB'
scene.render.image_settings.compression = 90
scene.render.resolution_percentage = 50
scene.render.dither_intensity = 0.0
scene.render.bake_margin = 2
scene.render.bake_bias = 0.0
scene.cycles.use_denoising = False
scene.cycles.samples = 10
scene.cycles.sampling_pattern = 'TABULATED_SOBOL'
scene.cycles.light_sampling_threshold = 0.0
scene.cycles.use_adaptive_sampling = False
scene.cycles.use_light_tree = False
scene.cycles.blur_glossy = 0.0
scene.cycles.volume_bounces = 1
scene.cycles.pixel_filter_type = 'GAUSSIAN'
scene.cycles.sample_clamp_indirect = 0.0
scene.view_settings.view_transform = 'Standard'
bpy.context.view_layer.update()

# ---- added for rendering (the .blend has no active camera and no usable light): camera, sun
cam_auto = bpy.data.cameras.new('AutoCamera')
cam_auto.lens = 50.0
cam_auto.sensor_width = 36.0
cam_auto.clip_end = 1000.0
ob_auto_camera = bpy.data.objects.new('AutoCamera', cam_auto)
scene.collection.objects.link(ob_auto_camera)
ob_auto_camera.location = (5.9128, -6.83088, 4.5207)
ob_auto_camera.rotation_euler = (1.09748, -7.21219e-08, 0.694738)
scene.camera = ob_auto_camera
light_auto_sun = bpy.data.lights.new('AutoSun', 'SUN')
light_auto_sun.energy = 3.0
light_auto_sun.angle = 0.0523599
ob_auto_sun = bpy.data.objects.new('AutoSun', light_auto_sun)
scene.collection.objects.link(ob_auto_sun)
ob_auto_sun.rotation_euler = (0.872665, 0.174533, 0.523599)
bpy.context.view_layer.update()
